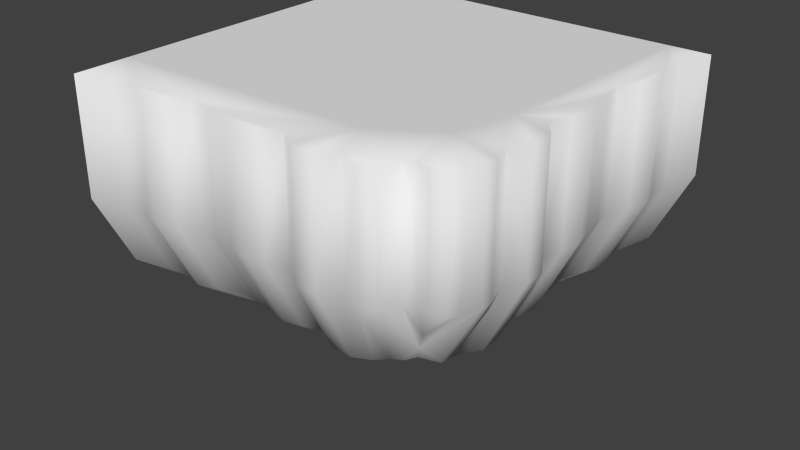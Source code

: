 # Source: 10mCorner.blend  (saved by Blender 2.76.0; exported with 4.5.12 LTS)
import bpy
from mathutils import Matrix  # noqa: F401  (used for matrix-valued properties, if any)

bpy.ops.wm.read_factory_settings(use_empty=True)
scene = bpy.context.scene
scene.name = 'Scene'

# ---- collections
col_collection_1 = bpy.data.collections.new('Collection 1'); scene.collection.children.link(col_collection_1)

# ---- materials (node trees are filled in below, after node groups)
mat_cliff = bpy.data.materials.new('Cliff')
mat_cliff.alpha_threshold = 0.0
mat_cliff.use_transparent_shadow = False
mat_cliff.roughness = 0.5
mat_grass = bpy.data.materials.new('Grass')
mat_grass.alpha_threshold = 0.0
mat_grass.use_transparent_shadow = False
mat_grass.roughness = 0.5

# ---- material node trees

# ---- world
world_world = bpy.data.worlds.new('World'); scene.world = world_world
world_world.color = (0.05088, 0.05088, 0.05088)
world_world.use_sun_shadow = False
world_world.sun_shadow_jitter_overblur = 0.0
world_world.cycles.sampling_method = 'MANUAL'
world_world.cycles.sample_map_resolution = 256

# ---- meshes
me_plane = bpy.data.meshes.new('Plane')
me_plane.from_pydata([(3.688, 2.895e-07, 3.945), (4.0, 0.0, 4.0), (4.368, 2.385e-07, 3.901), (4.491, 1.959e-07, 3.634), (4.691, 1.668e-07, 3.189), (4.691, 1.262e-07, 2.895), (4.527, 1.032e-07, 2.368), (4.8, 8.023e-08, 1.842), (4.8, 5.722e-08, 1.316), (4.418, 3.422e-08, 0.7895), (4.6, 1.121e-08, 0.2632), (4.709, -1.179e-08, -0.2632), (4.563, -3.48e-08, -0.7895), (4.509, -5.781e-08, -1.316), (4.418, -8.081e-08, -1.842), (4.672, -1.038e-07, -2.368), (4.854, -1.268e-07, -2.895), (4.672, -1.498e-07, -3.421), (4.763, -1.728e-07, -3.947), (4.891, -1.958e-07, -4.474), (5.0, -2.187e-07, -5.0), (-5.0, -2.186e-07, -5.0), (-5.0, 2.186e-07, 5.0), (-4.474, 2.138e-07, 4.891), (-3.947, 2.082e-07, 4.763), (-3.421, 2.042e-07, 4.672), (-2.895, 2.122e-07, 4.854), (-2.368, 2.042e-07, 4.672), (-1.842, 1.931e-07, 4.418), (-1.316, 1.971e-07, 4.509), (-0.7895, 1.995e-07, 4.563), (-0.2632, 2.058e-07, 4.709), (0.2632, 2.011e-07, 4.6), (0.7895, 1.931e-07, 4.418), (1.316, 2.098e-07, 4.8), (1.842, 2.098e-07, 4.8), (2.368, 1.979e-07, 4.527), (2.895, 2.05e-07, 4.691), (3.225, 2.431e-07, 4.445), (3.407, 2.626e-07, 4.043), (3.407, -3.0, 4.043), (3.688, -3.0, 3.945), (4.0, -3.0, 4.0), (5.0, -3.0, -5.0), (-5.0, -8.0, -5.0), (-5.0, -8.0, 3.497e-07), (-5.0, -5.0, 4.0), (-5.0, -3.0, 5.0), (-4.474, -3.0, 4.891), (-3.947, -3.0, 4.763), (-3.421, -3.0, 4.672), (-2.895, -3.0, 4.854), (-2.368, -3.0, 4.672), (-1.842, -3.0, 4.418), (-1.316, -3.0, 4.509), (-0.7895, -3.0, 4.563), (-0.2632, -3.0, 4.709), (0.2632, -3.0, 4.6), (0.7895, -3.0, 4.418), (1.316, -3.0, 4.8), (1.842, -3.0, 4.8), (2.368, -3.0, 4.527), (2.895, -3.0, 4.691), (3.225, -3.0, 4.445), (3.053, -4.632, 3.053), (3.526, -3.907, 3.526), (-0.7717, -8.0, -0.7717), (-0.9696, -8.0, -0.5514), (-1.316, -8.0, -0.4914), (-1.842, -8.0, -0.5824), (-2.368, -8.0, -0.3276), (-2.895, -8.0, -0.1456), (-3.421, -8.0, -0.3276), (-3.947, -8.0, -0.2366), (-4.474, -8.0, -0.1092), (4.768e-07, -8.0, -5.0), (-0.1092, -8.0, -4.474), (-0.2366, -8.0, -3.947), (-0.3276, -8.0, -3.421), (-0.1456, -8.0, -2.895), (-0.3276, -8.0, -2.368), (-0.5824, -8.0, -1.842), (-0.4914, -8.0, -1.316), (-0.6169, -8.0, -1.035), (-4.474, -5.0, 3.891), (-3.947, -5.0, 3.763), (-3.421, -5.0, 3.672), (-2.895, -5.0, 3.854), (-2.368, -5.0, 3.672), (-1.842, -5.0, 3.418), (-1.316, -5.0, 3.509), (-0.7895, -5.0, 3.563), (-0.2632, -5.0, 3.709), (0.2632, -5.0, 3.6), (0.7895, -5.0, 3.418), (1.316, -5.0, 3.8), (1.842, -5.0, 3.8), (2.27, -5.0, 3.592), (2.502, -5.0, 3.33), (2.766, -5.0, 3.183), (2.911, -5.0, 2.911), (-0.7368, -7.979, -0.7368), (-0.2632, -7.502, -0.2632), (0.2105, -6.971, 0.2105), (0.6842, -6.863, 0.6842), (1.158, -6.468, 1.158), (1.632, -5.869, 1.632), (2.105, -5.597, 2.105), (2.579, -5.325, 2.579), (4.854, -3.0, -2.895), (3.854, -5.0, -2.895), (3.672, -5.0, -3.421), (4.672, -3.0, -3.421), (4.672, -3.0, -2.368), (3.672, -5.0, -2.368), (3.763, -5.0, -3.947), (4.763, -3.0, -3.947), (4.418, -3.0, -1.842), (3.418, -5.0, -1.842), (3.891, -5.0, -4.474), (4.891, -3.0, -4.474), (4.509, -3.0, -1.316), (3.509, -5.0, -1.316), (4.0, -5.0, -5.0), (4.563, -3.0, -0.7895), (3.563, -5.0, -0.7895), (4.709, -3.0, -0.2632), (3.709, -5.0, -0.2632), (4.6, -3.0, 0.2632), (3.6, -5.0, 0.2632), (4.418, -3.0, 0.7895), (3.418, -5.0, 0.7895), (4.8, -3.0, 1.316), (3.8, -5.0, 1.316), (4.8, -3.0, 1.842), (3.8, -5.0, 1.842), (4.527, -3.0, 2.368), (3.568, -5.0, 2.15), (4.691, -3.0, 2.895), (3.459, -5.0, 2.458), (4.691, -3.0, 3.189), (3.418, -5.0, 2.766), (4.491, -3.0, 3.634), (4.368, -3.0, 3.901), (3.962, -2.187e-07, -5.0), (-5.0, 1.54e-07, 3.522), (3.64, -1.907e-06, 0.9183), (3.306, -1.907e-06, 2.412), (1.852, -1.907e-06, 3.335)], [], [(40, 41, 0), (0, 41, 42), (94, 103, 104), (103, 94, 93), (148, 146, 21), (47, 48, 23), (48, 49, 24), (49, 50, 25), (50, 51, 26), (51, 52, 27), (52, 53, 28), (53, 54, 29), (54, 55, 30), (55, 56, 31), (56, 57, 32), (57, 58, 33), (58, 59, 34), (59, 60, 35), (60, 61, 36), (61, 62, 37), (62, 63, 38), (63, 40, 39), (42, 41, 65), (45, 74, 84), (46, 84, 48), (84, 85, 49), (85, 86, 50), (50, 86, 87), (87, 88, 52), (88, 89, 53), (53, 89, 90), (54, 90, 91), (55, 91, 92), (92, 93, 57), (93, 94, 58), (58, 94, 95), (95, 96, 60), (96, 97, 61), (97, 98, 62), (98, 99, 63), (63, 99, 64), (92, 67, 101), (68, 67, 91), (89, 69, 68), (70, 69, 89), (71, 70, 88), (86, 72, 71), (73, 72, 86), (74, 73, 85), (102, 93, 92), (106, 97, 96), (107, 98, 97), (108, 99, 98), (100, 99, 108), (110, 111, 112), (113, 114, 110), (109, 112, 17), (112, 111, 115), (79, 78, 111), (117, 118, 114), (113, 109, 16), (114, 80, 79), (112, 116, 18), (116, 115, 119), (111, 78, 77), (122, 118, 117), (117, 113, 15), (118, 81, 80), (116, 120, 19), (115, 77, 76), (125, 122, 121), (121, 117, 14), (82, 81, 118), (20, 19, 120), (72, 44, 78), (119, 76, 75), (127, 125, 124), (124, 121, 13), (125, 83, 82), (40, 64, 65), (128, 129, 127), (126, 124, 12), (83, 125, 101), (130, 131, 129), (128, 126, 11), (102, 101, 127), (133, 131, 130), (130, 128, 10), (134, 135, 133), (132, 130, 9), (136, 137, 135), (134, 132, 8), (139, 137, 136), (6, 136, 134), (106, 105, 135), (141, 139, 138), (138, 136, 6), (107, 106, 137), (140, 138, 5), (108, 107, 139), (142, 140, 4), (100, 108, 141), (42, 65, 143), (143, 142, 3), (42, 143, 2), (95, 104, 105), (120, 119, 123), (103, 102, 129), (104, 103, 131), (105, 104, 133), (64, 141, 140), (65, 64, 142), (146, 13, 14), (39, 40, 0), (1, 0, 42), (95, 94, 104), (102, 103, 93), (21, 145, 148), (148, 147, 146), (146, 144, 21), (22, 47, 23), (23, 48, 24), (24, 49, 25), (25, 50, 26), (26, 51, 27), (27, 52, 28), (28, 53, 29), (29, 54, 30), (30, 55, 31), (31, 56, 32), (32, 57, 33), (33, 58, 34), (34, 59, 35), (35, 60, 36), (36, 61, 37), (37, 62, 38), (38, 63, 39), (46, 45, 84), (47, 46, 48), (48, 84, 49), (49, 85, 50), (51, 50, 87), (51, 87, 52), (52, 88, 53), (54, 53, 90), (55, 54, 91), (56, 55, 92), (56, 92, 57), (57, 93, 58), (59, 58, 95), (59, 95, 60), (60, 96, 61), (61, 97, 62), (62, 98, 63), (100, 64, 99), (40, 63, 64), (66, 101, 67), (92, 91, 67), (90, 68, 91), (90, 89, 68), (88, 70, 89), (87, 71, 88), (87, 86, 71), (85, 73, 86), (84, 74, 85), (101, 102, 92), (105, 106, 96), (106, 107, 97), (107, 108, 98), (109, 110, 112), (109, 113, 110), (16, 109, 17), (116, 112, 115), (110, 79, 111), (113, 117, 114), (15, 113, 16), (110, 114, 79), (17, 112, 18), (120, 116, 119), (115, 111, 77), (121, 122, 117), (14, 117, 15), (114, 118, 80), (18, 116, 19), (119, 115, 76), (124, 125, 121), (13, 121, 14), (122, 82, 118), (43, 20, 120), (83, 66, 68), (67, 68, 66), (69, 70, 72), (73, 74, 44), (70, 71, 72), (74, 45, 44), (83, 68, 69), (72, 73, 44), (83, 69, 81), (81, 82, 83), (79, 80, 78), (75, 76, 44), (78, 80, 81), (44, 76, 77), (81, 69, 72), (44, 77, 78), (78, 81, 72), (123, 119, 75), (126, 127, 124), (12, 124, 13), (122, 125, 82), (41, 40, 65), (126, 128, 127), (11, 126, 12), (127, 101, 125), (66, 83, 101), (128, 130, 129), (10, 128, 11), (129, 102, 127), (132, 133, 130), (9, 130, 10), (132, 134, 133), (8, 132, 9), (134, 136, 135), (7, 134, 8), (138, 139, 136), (7, 6, 134), (137, 106, 135), (140, 141, 138), (5, 138, 6), (139, 107, 137), (4, 140, 5), (141, 108, 139), (3, 142, 4), (2, 143, 3), (1, 42, 2), (96, 95, 105), (43, 120, 123), (131, 103, 129), (133, 104, 131), (135, 105, 133), (140, 142, 64), (64, 100, 141), (143, 65, 142), (0, 1, 3), (37, 38, 36), (1, 2, 3), (36, 38, 39), (39, 0, 147), (3, 4, 147), (6, 146, 147), (4, 5, 147), (34, 35, 148), (0, 3, 147), (35, 36, 148), (31, 32, 30), (33, 34, 148), (5, 6, 147), (9, 10, 146), (7, 8, 146), (30, 32, 33), (7, 146, 6), (30, 33, 148), (28, 29, 148), (26, 27, 25), (22, 23, 145), (25, 27, 28), (145, 23, 24), (29, 30, 148), (145, 24, 25), (10, 11, 146), (145, 25, 28), (9, 146, 8), (145, 28, 148), (20, 144, 19), (148, 36, 39), (144, 17, 18), (147, 148, 39), (12, 146, 11), (14, 15, 17), (18, 19, 144), (15, 16, 17), (144, 14, 17), (13, 146, 12), (144, 146, 14)])
me_plane.polygons.foreach_set('use_smooth', [True] * 284)
me_plane.polygons.foreach_set('material_index', [0, 0, 0, 0, 1, 0, 0, 0, 0, 0, 0, 0, 0, 0, 0, 0, 0, 0, 0, 0, 0, 0, 0, 0, 0, 0, 0, 0, 0, 0, 0, 0, 0, 0, 0, 0, 0, 0, 0, 0, 0, 0, 0, 0, 0, 0, 0, 0, 0, 0, 0, 0, 0, 0, 0, 0, 0, 0, 0, 0, 0, 0, 0, 0, 0, 0, 0, 0, 0, 0, 0, 0, 0, 0, 0, 0, 0, 0, 0, 0, 0, 0, 0, 0, 0, 0, 0, 0, 0, 0, 0, 0, 0, 0, 0, 0, 0, 0, 0, 0, 0, 0, 0, 0, 0, 0, 0, 0, 0, 0, 0, 0, 1, 0, 0, 0, 0, 1, 1, 1, 0, 0, 0, 0, 0, 0, 0, 0, 0, 0, 0, 0, 0, 0, 0, 0, 0, 0, 0, 0, 0, 0, 0, 0, 0, 0, 0, 0, 0, 0, 0, 0, 0, 0, 0, 0, 0, 0, 0, 0, 0, 0, 0, 0, 0, 0, 0, 0, 0, 0, 0, 0, 0, 0, 0, 0, 0, 0, 0, 0, 0, 0, 0, 0, 0, 0, 0, 0, 0, 0, 0, 0, 0, 0, 0, 0, 0, 0, 0, 0, 0, 0, 0, 0, 0, 0, 0, 0, 0, 0, 0, 0, 0, 0, 0, 0, 0, 0, 0, 0, 0, 0, 0, 0, 0, 0, 0, 0, 0, 0, 0, 0, 0, 0, 0, 0, 0, 0, 0, 0, 0, 0, 0, 1, 1, 1, 1, 1, 1, 1, 1, 1, 1, 1, 1, 1, 1, 1, 1, 1, 1, 1, 1, 1, 1, 1, 1, 1, 1, 1, 1, 1, 1, 1, 1, 1, 1, 1, 1, 1, 1, 1, 1, 1])
_uv = me_plane.uv_layers.new(name='UVMap')
_uv.uv.foreach_set('vector', [0.9341, 0.625, 0.9653, 0.625, 0.9653, 1.0, 0.9653, 1.0, 0.9653, 0.625, 1.0, 0.625, 0.6433, 0.375, 0.5789, 0.1286, 0.6316, 0.1421, 0.5789, 0.1286, 0.6433, 0.375, 0.5848, 0.375, 0.6852, 0.1665, 0.864, 0.4082, 0.0, 1.0, 0.0, 0.625, 0.05848, 0.625, 0.05848, 1.0, 0.05848, 0.625, 0.117, 0.625, 0.117, 1.0, 0.117, 0.625, 0.1754, 0.625, 0.1754, 1.0, 0.1754, 0.625, 0.2339, 0.625, 0.2339, 1.0, 0.2339, 0.625, 0.2924, 0.625, 0.2924, 1.0, 0.2924, 0.625, 0.3509, 0.625, 0.3509, 1.0, 0.3509, 0.625, 0.4094, 0.625, 0.4094, 1.0, 0.4094, 0.625, 0.4678, 0.625, 0.4678, 1.0, 0.4678, 0.625, 0.5263, 0.625, 0.5263, 1.0, 0.5263, 0.625, 0.5848, 0.625, 0.5848, 1.0, 0.5848, 0.625, 0.6433, 0.625, 0.6433, 1.0, 0.6433, 0.625, 0.7018, 0.625, 0.7018, 1.0, 0.7018, 0.625, 0.7602, 0.625, 0.7602, 1.0, 0.7602, 0.625, 0.8187, 0.625, 0.8187, 1.0, 0.8187, 0.625, 0.8772, 0.625, 0.8772, 1.0, 0.8772, 0.625, 0.9138, 0.625, 0.9138, 1.0, 0.9138, 0.625, 0.9341, 0.625, 0.9341, 1.0, 1.0, 0.625, 0.9653, 0.625, 0.9474, 0.5116, 0.0, 0.0, 0.05848, 0.0, 0.05848, 0.375, 0.0, 0.375, 0.05848, 0.375, 0.05848, 0.625, 0.05848, 0.375, 0.117, 0.375, 0.117, 0.625, 0.117, 0.375, 0.1754, 0.375, 0.1754, 0.625, 0.1754, 0.625, 0.1754, 0.375, 0.2339, 0.375, 0.2339, 0.375, 0.2924, 0.375, 0.2924, 0.625, 0.2924, 0.375, 0.3509, 0.375, 0.3509, 0.625, 0.3509, 0.625, 0.3509, 0.375, 0.4094, 0.375, 0.4094, 0.625, 0.4094, 0.375, 0.4678, 0.375, 0.4678, 0.625, 0.4678, 0.375, 0.5263, 0.375, 0.5263, 0.375, 0.5848, 0.375, 0.5848, 0.625, 0.5848, 0.375, 0.6433, 0.375, 0.6433, 0.625, 0.6433, 0.625, 0.6433, 0.375, 0.7018, 0.375, 0.7018, 0.375, 0.7602, 0.375, 0.7602, 0.625, 0.7602, 0.375, 0.8078, 0.375, 0.8187, 0.625, 0.8078, 0.375, 0.8335, 0.375, 0.8772, 0.625, 0.8335, 0.375, 0.8629, 0.375, 0.9138, 0.625, 0.9138, 0.625, 0.8629, 0.375, 0.8947, 0.421, 0.5263, 0.375, 0.4478, 0.0, 0.4737, 0.002628, 0.4094, 0.0, 0.4478, 0.0, 0.4678, 0.375, 0.3509, 0.375, 0.3509, 0.0, 0.4094, 0.0, 0.2924, 0.0, 0.3509, 0.0, 0.3509, 0.375, 0.2339, 0.0, 0.2924, 0.0, 0.2924, 0.375, 0.1754, 0.375, 0.1754, 0.0, 0.2339, 0.0, 0.117, 0.0, 0.1754, 0.0, 0.1754, 0.375, 0.05848, 0.0, 0.117, 0.0, 0.117, 0.375, 0.5263, 0.06221, 0.5848, 0.375, 0.5263, 0.375, 0.7368, 0.2664, 0.8078, 0.375, 0.7602, 0.375, 0.7895, 0.3004, 0.8335, 0.375, 0.8078, 0.375, 0.8421, 0.3344, 0.8629, 0.375, 0.8335, 0.375, 0.8791, 0.375, 0.8629, 0.375, 0.8421, 0.3344, 0.7661, 0.375, 0.8246, 0.375, 0.8246, 0.625, 0.7076, 0.625, 0.7076, 0.375, 0.7661, 0.375, 0.7661, 0.625, 0.8246, 0.625, 0.8246, 1.0, 0.8246, 0.625, 0.8246, 0.375, 0.883, 0.375, 0.7661, 0.0, 0.8246, 0.0, 0.8246, 0.375, 0.6491, 0.625, 0.6491, 0.375, 0.7076, 0.375, 0.7076, 0.625, 0.7661, 0.625, 0.7661, 1.0, 0.7076, 0.375, 0.7076, 0.0, 0.7661, 0.0, 0.8246, 0.625, 0.883, 0.625, 0.883, 1.0, 0.883, 0.625, 0.883, 0.375, 0.9415, 0.375, 0.8246, 0.375, 0.8246, 0.0, 0.883, 0.0, 0.5906, 0.375, 0.6491, 0.375, 0.6491, 0.625, 0.6491, 0.625, 0.7076, 0.625, 0.7076, 1.0, 0.6491, 0.375, 0.6491, 0.0, 0.7076, 0.0, 0.883, 0.625, 0.9415, 0.625, 0.9415, 1.0, 0.883, 0.375, 0.883, 0.0, 0.9415, 0.0, 0.5322, 0.375, 0.5906, 0.375, 0.5906, 0.625, 0.5906, 0.625, 0.6491, 0.625, 0.6491, 1.0, 0.5906, 0.0, 0.6491, 0.0, 0.6491, 0.375, 1.0, 1.0, 0.9415, 1.0, 0.9415, 0.625, 0.3158, 0.06552, 0.0, 1.0, 0.9345, 0.6842, 0.9415, 0.375, 0.9415, 0.0, 1.0, 0.0, 0.4737, 0.375, 0.5322, 0.375, 0.5322, 0.625, 0.5322, 0.625, 0.5906, 0.625, 0.5906, 1.0, 0.5322, 0.375, 0.5595, 0.0, 0.5906, 0.0, 0.9341, 0.625, 0.8947, 0.421, 0.9474, 0.5116, 0.4152, 0.625, 0.4152, 0.375, 0.4737, 0.375, 0.4737, 0.625, 0.5322, 0.625, 0.5322, 1.0, 0.5595, 0.0, 0.5322, 0.375, 0.5263, 0.002628, 0.3567, 0.625, 0.3567, 0.375, 0.4152, 0.375, 0.4152, 0.625, 0.4737, 0.625, 0.4737, 1.0, 0.4737, 0.06221, 0.5263, 0.002628, 0.4737, 0.375, 0.2982, 0.375, 0.3567, 0.375, 0.3567, 0.625, 0.3567, 0.625, 0.4152, 0.625, 0.4152, 1.0, 0.2398, 0.625, 0.2398, 0.375, 0.2982, 0.375, 0.2982, 0.625, 0.3567, 0.625, 0.3567, 1.0, 0.1813, 0.625, 0.2055, 0.375, 0.2398, 0.375, 0.2398, 0.625, 0.2982, 0.625, 0.2982, 1.0, 0.1713, 0.375, 0.2055, 0.375, 0.1813, 0.625, 0.1813, 1.0, 0.1813, 0.625, 0.2398, 0.625, 0.2632, 0.2664, 0.3158, 0.1915, 0.2398, 0.375, 0.1371, 0.375, 0.1713, 0.375, 0.1228, 0.625, 0.1228, 0.625, 0.1813, 0.625, 0.1813, 1.0, 0.2105, 0.3004, 0.2632, 0.2664, 0.2055, 0.375, 0.0901, 0.625, 0.1228, 0.625, 0.1228, 1.0, 0.1579, 0.3344, 0.2105, 0.3004, 0.1713, 0.375, 0.04072, 0.625, 0.0901, 0.625, 0.0901, 1.0, 0.1209, 0.375, 0.1579, 0.3344, 0.1371, 0.375, 0.0, 0.625, 0.05263, 0.5116, 0.01105, 0.625, 0.01105, 0.625, 0.04072, 0.625, 0.04072, 1.0, 0.0, 0.625, 0.01105, 0.625, 0.01105, 1.0, 0.7018, 0.375, 0.6316, 0.1421, 0.6842, 0.1915, 0.9415, 0.625, 0.9415, 0.375, 1.0, 0.375, 0.4211, 0.1286, 0.4737, 0.06221, 0.4152, 0.375, 0.3684, 0.1421, 0.4211, 0.1286, 0.3567, 0.375, 0.3158, 0.1915, 0.3684, 0.1421, 0.2982, 0.375, 0.1053, 0.421, 0.1371, 0.375, 0.0901, 0.625, 0.05263, 0.5116, 0.1053, 0.421, 0.04072, 0.625, 0.864, 0.4082, 0.9509, 0.6316, 0.9418, 0.6842, 0.9341, 1.0, 0.9341, 0.625, 0.9653, 1.0, 1.0, 1.0, 0.9653, 1.0, 1.0, 0.625, 0.7018, 0.375, 0.6433, 0.375, 0.6316, 0.1421, 0.5263, 0.06221, 0.5789, 0.1286, 0.5848, 0.375, 0.0, 1.0, 0.0, 0.1478, 0.6852, 0.1665, 0.6852, 0.1665, 0.8306, 0.2588, 0.864, 0.4082, 0.864, 0.4082, 0.8962, 1.0, 0.0, 1.0, 0.0, 1.0, 0.0, 0.625, 0.05848, 1.0, 0.05848, 1.0, 0.05848, 0.625, 0.117, 1.0, 0.117, 1.0, 0.117, 0.625, 0.1754, 1.0, 0.1754, 1.0, 0.1754, 0.625, 0.2339, 1.0, 0.2339, 1.0, 0.2339, 0.625, 0.2924, 1.0, 0.2924, 1.0, 0.2924, 0.625, 0.3509, 1.0, 0.3509, 1.0, 0.3509, 0.625, 0.4094, 1.0, 0.4094, 1.0, 0.4094, 0.625, 0.4678, 1.0, 0.4678, 1.0, 0.4678, 0.625, 0.5263, 1.0, 0.5263, 1.0, 0.5263, 0.625, 0.5848, 1.0, 0.5848, 1.0, 0.5848, 0.625, 0.6433, 1.0, 0.6433, 1.0, 0.6433, 0.625, 0.7018, 1.0, 0.7018, 1.0, 0.7018, 0.625, 0.7602, 1.0, 0.7602, 1.0, 0.7602, 0.625, 0.8187, 1.0, 0.8187, 1.0, 0.8187, 0.625, 0.8772, 1.0, 0.8772, 1.0, 0.8772, 0.625, 0.9138, 1.0, 0.9138, 1.0, 0.9138, 0.625, 0.9341, 1.0, 0.0, 0.375, 0.0, 0.0, 0.05848, 0.375, 0.0, 0.625, 0.0, 0.375, 0.05848, 0.625, 0.05848, 0.625, 0.05848, 0.375, 0.117, 0.625, 0.117, 0.625, 0.117, 0.375, 0.1754, 0.625, 0.2339, 0.625, 0.1754, 0.625, 0.2339, 0.375, 0.2339, 0.625, 0.2339, 0.375, 0.2924, 0.625, 0.2924, 0.625, 0.2924, 0.375, 0.3509, 0.625, 0.4094, 0.625, 0.3509, 0.625, 0.4094, 0.375, 0.4678, 0.625, 0.4094, 0.625, 0.4678, 0.375, 0.5263, 0.625, 0.4678, 0.625, 0.5263, 0.375, 0.5263, 0.625, 0.5263, 0.375, 0.5848, 0.625, 0.5848, 0.625, 0.5848, 0.375, 0.6433, 0.625, 0.7018, 0.625, 0.6433, 0.625, 0.7018, 0.375, 0.7018, 0.625, 0.7018, 0.375, 0.7602, 0.625, 0.7602, 0.625, 0.7602, 0.375, 0.8187, 0.625, 0.8187, 0.625, 0.8078, 0.375, 0.8772, 0.625, 0.8772, 0.625, 0.8335, 0.375, 0.9138, 0.625, 0.8791, 0.375, 0.8947, 0.421, 0.8629, 0.375, 0.9341, 0.625, 0.9138, 0.625, 0.8947, 0.421, 0.4698, 0.0, 0.4737, 0.002628, 0.4478, 0.0, 0.5263, 0.375, 0.4678, 0.375, 0.4478, 0.0, 0.4094, 0.375, 0.4094, 0.0, 0.4678, 0.375, 0.4094, 0.375, 0.3509, 0.375, 0.4094, 0.0, 0.2924, 0.375, 0.2924, 0.0, 0.3509, 0.375, 0.2339, 0.375, 0.2339, 0.0, 0.2924, 0.375, 0.2339, 0.375, 0.1754, 0.375, 0.2339, 0.0, 0.117, 0.375, 0.117, 0.0, 0.1754, 0.375, 0.05848, 0.375, 0.05848, 0.0, 0.117, 0.375, 0.4737, 0.002628, 0.5263, 0.06221, 0.5263, 0.375, 0.6842, 0.1915, 0.7368, 0.2664, 0.7602, 0.375, 0.7368, 0.2664, 0.7895, 0.3004, 0.8078, 0.375, 0.7895, 0.3004, 0.8421, 0.3344, 0.8335, 0.375, 0.7661, 0.625, 0.7661, 0.375, 0.8246, 0.625, 0.7661, 0.625, 0.7076, 0.625, 0.7661, 0.375, 0.7661, 1.0, 0.7661, 0.625, 0.8246, 1.0, 0.883, 0.625, 0.8246, 0.625, 0.883, 0.375, 0.7661, 0.375, 0.7661, 0.0, 0.8246, 0.375, 0.7076, 0.625, 0.6491, 0.625, 0.7076, 0.375, 0.7076, 1.0, 0.7076, 0.625, 0.7661, 1.0, 0.7661, 0.375, 0.7076, 0.375, 0.7661, 0.0, 0.8246, 1.0, 0.8246, 0.625, 0.883, 1.0, 0.9415, 0.625, 0.883, 0.625, 0.9415, 0.375, 0.883, 0.375, 0.8246, 0.375, 0.883, 0.0, 0.5906, 0.625, 0.5906, 0.375, 0.6491, 0.625, 0.6491, 1.0, 0.6491, 0.625, 0.7076, 1.0, 0.7076, 0.375, 0.6491, 0.375, 0.7076, 0.0, 0.883, 1.0, 0.883, 0.625, 0.9415, 1.0, 0.9415, 0.375, 0.883, 0.375, 0.9415, 0.0, 0.5322, 0.625, 0.5322, 0.375, 0.5906, 0.625, 0.5906, 1.0, 0.5906, 0.625, 0.6491, 1.0, 0.5906, 0.375, 0.5906, 0.0, 0.6491, 0.375, 1.0, 0.625, 1.0, 1.0, 0.9415, 0.625, 0.9126, 0.1579, 0.9396, 0.06038, 0.7368, 0.09828, 0.8421, 0.08736, 0.7368, 0.09828, 0.9396, 0.06038, 0.6316, 0.1165, 0.5263, 0.06552, 0.3158, 0.06552, 0.2105, 0.04732, 0.1053, 0.02184, 0.0, 1.0, 0.5263, 0.06552, 0.4211, 0.02912, 0.3158, 0.06552, 0.1053, 0.02184, 0.0, 0.0, 0.0, 1.0, 0.9126, 0.1579, 0.7368, 0.09828, 0.6316, 0.1165, 0.3158, 0.06552, 0.2105, 0.04732, 0.0, 1.0, 0.9126, 0.1579, 0.6316, 0.1165, 0.8835, 0.3684, 0.8835, 0.3684, 0.9017, 0.2632, 0.9126, 0.1579, 0.9709, 0.5789, 0.9345, 0.4737, 0.9345, 0.6842, 1.0, 1.0, 0.9782, 0.8947, 0.0, 1.0, 0.9345, 0.6842, 0.9345, 0.4737, 0.8835, 0.3684, 0.0, 1.0, 0.9782, 0.8947, 0.9527, 0.7895, 0.8835, 0.3684, 0.6316, 0.1165, 0.3158, 0.06552, 0.0, 1.0, 0.9527, 0.7895, 0.9345, 0.6842, 0.9345, 0.6842, 0.8835, 0.3684, 0.3158, 0.06552, 1.0, 0.375, 0.9415, 0.375, 1.0, 0.0, 0.4737, 0.625, 0.4737, 0.375, 0.5322, 0.625, 0.5322, 1.0, 0.5322, 0.625, 0.5906, 1.0, 0.5906, 0.375, 0.5322, 0.375, 0.5906, 0.0, 0.9653, 0.625, 0.9341, 0.625, 0.9474, 0.5116, 0.4737, 0.625, 0.4152, 0.625, 0.4737, 0.375, 0.4737, 1.0, 0.4737, 0.625, 0.5322, 1.0, 0.4737, 0.375, 0.5263, 0.002628, 0.5322, 0.375, 0.5302, 0.0, 0.5595, 0.0, 0.5263, 0.002628, 0.4152, 0.625, 0.3567, 0.625, 0.4152, 0.375, 0.4152, 1.0, 0.4152, 0.625, 0.4737, 1.0, 0.4152, 0.375, 0.4737, 0.06221, 0.4737, 0.375, 0.2982, 0.625, 0.2982, 0.375, 0.3567, 0.625, 0.3567, 1.0, 0.3567, 0.625, 0.4152, 1.0, 0.2982, 0.625, 0.2398, 0.625, 0.2982, 0.375, 0.2982, 1.0, 0.2982, 0.625, 0.3567, 1.0, 0.2398, 0.625, 0.1813, 0.625, 0.2398, 0.375, 0.2398, 1.0, 0.2398, 0.625, 0.2982, 1.0, 0.1228, 0.625, 0.1713, 0.375, 0.1813, 0.625, 0.2398, 1.0, 0.1813, 1.0, 0.2398, 0.625, 0.2055, 0.375, 0.2632, 0.2664, 0.2398, 0.375, 0.0901, 0.625, 0.1371, 0.375, 0.1228, 0.625, 0.1228, 1.0, 0.1228, 0.625, 0.1813, 1.0, 0.1713, 0.375, 0.2105, 0.3004, 0.2055, 0.375, 0.0901, 1.0, 0.0901, 0.625, 0.1228, 1.0, 0.1371, 0.375, 0.1579, 0.3344, 0.1713, 0.375, 0.04072, 1.0, 0.04072, 0.625, 0.0901, 1.0, 0.01105, 1.0, 0.01105, 0.625, 0.04072, 1.0, 0.0, 1.0, 0.0, 0.625, 0.01105, 1.0, 0.7602, 0.375, 0.7018, 0.375, 0.6842, 0.1915, 1.0, 0.625, 0.9415, 0.625, 1.0, 0.375, 0.3567, 0.375, 0.4211, 0.1286, 0.4152, 0.375, 0.2982, 0.375, 0.3684, 0.1421, 0.3567, 0.375, 0.2398, 0.375, 0.3158, 0.1915, 0.2982, 0.375, 0.0901, 0.625, 0.04072, 0.625, 0.1053, 0.421, 0.1053, 0.421, 0.1209, 0.375, 0.1371, 0.375, 0.01105, 0.625, 0.05263, 0.5116, 0.04072, 0.625, 0.8688, 0.1055, 0.9, 0.1, 0.9491, 0.1366, 0.7895, 0.03094, 0.8225, 0.0555, 0.7368, 0.04732, 0.9, 0.1, 0.9368, 0.1099, 0.9491, 0.1366, 0.7368, 0.04732, 0.8225, 0.0555, 0.8407, 0.09571, 0.8407, 0.09571, 0.8688, 0.1055, 0.8306, 0.2588, 0.9491, 0.1366, 0.9691, 0.1811, 0.8306, 0.2588, 0.9527, 0.2632, 0.864, 0.4082, 0.8306, 0.2588, 0.9691, 0.1811, 0.9691, 0.2105, 0.8306, 0.2588, 0.6316, 0.02002, 0.6842, 0.02002, 0.6852, 0.1665, 0.8688, 0.1055, 0.9491, 0.1366, 0.8306, 0.2588, 0.6842, 0.02002, 0.7368, 0.04732, 0.6852, 0.1665, 0.4737, 0.02912, 0.5263, 0.04004, 0.4211, 0.04368, 0.5789, 0.05824, 0.6316, 0.02002, 0.6852, 0.1665, 0.9691, 0.2105, 0.9527, 0.2632, 0.8306, 0.2588, 0.9418, 0.4211, 0.96, 0.4737, 0.864, 0.4082, 0.98, 0.3158, 0.98, 0.3684, 0.864, 0.4082, 0.4211, 0.04368, 0.5263, 0.04004, 0.5789, 0.05824, 0.98, 0.3158, 0.864, 0.4082, 0.9527, 0.2632, 0.4211, 0.04368, 0.5789, 0.05824, 0.6852, 0.1665, 0.3158, 0.05824, 0.3684, 0.04914, 0.6852, 0.1665, 0.2105, 0.01456, 0.2632, 0.03276, 0.1579, 0.03276, 0.0, 0.0, 0.05263, 0.01092, 0.0, 0.1478, 0.1579, 0.03276, 0.2632, 0.03276, 0.3158, 0.05824, 0.0, 0.1478, 0.05263, 0.01092, 0.1053, 0.02366, 0.3684, 0.04914, 0.4211, 0.04368, 0.6852, 0.1665, 0.0, 0.1478, 0.1053, 0.02366, 0.1579, 0.03276, 0.96, 0.4737, 0.9709, 0.5263, 0.864, 0.4082, 0.0, 0.1478, 0.1579, 0.03276, 0.3158, 0.05824, 0.9418, 0.4211, 0.864, 0.4082, 0.98, 0.3684, 0.0, 0.1478, 0.3158, 0.05824, 0.6852, 0.1665, 1.0, 1.0, 0.8962, 1.0, 0.9891, 0.9474, 0.6852, 0.1665, 0.7368, 0.04732, 0.8407, 0.09571, 0.8962, 1.0, 0.9672, 0.8421, 0.9763, 0.8947, 0.8306, 0.2588, 0.6852, 0.1665, 0.8407, 0.09571, 0.9563, 0.5789, 0.864, 0.4082, 0.9709, 0.5263, 0.9418, 0.6842, 0.9672, 0.7368, 0.9672, 0.8421, 0.9763, 0.8947, 0.9891, 0.9474, 0.8962, 1.0, 0.9672, 0.7368, 0.9854, 0.7895, 0.9672, 0.8421, 0.8962, 1.0, 0.9418, 0.6842, 0.9672, 0.8421, 0.9509, 0.6316, 0.864, 0.4082, 0.9563, 0.5789, 0.8962, 1.0, 0.864, 0.4082, 0.9418, 0.6842])
me_plane.materials.append(mat_cliff)
me_plane.materials.append(mat_grass)
me_plane.use_remesh_preserve_volume = False
me_plane.use_remesh_preserve_attributes = False
me_plane.use_mirror_vertex_groups = False
me_plane.update()

# ---- objects
ob_10mcorner = bpy.data.objects.new('10mCorner', me_plane)

# ---- transforms, parenting, visibility, modifiers, constraints
ob_10mcorner.location = (0.0, 0.0, 0.0)
ob_10mcorner.rotation_euler = (1.571, -0.0, 0.0)
ob_10mcorner.lineart.crease_threshold = 0.0

# ---- collection membership
col_collection_1.objects.link(ob_10mcorner)

# ---- scene / render settings (as saved in the file)
scene.frame_start = 1; scene.frame_end = 250; scene.frame_set(1)
scene.render.engine = 'BLENDER_EEVEE_NEXT'
scene.render.resolution_percentage = 50
scene.render.dither_intensity = 0.0
scene.cycles.use_denoising = False
scene.cycles.samples = 10
scene.cycles.sampling_pattern = 'TABULATED_SOBOL'
scene.cycles.light_sampling_threshold = 0.0
scene.cycles.use_adaptive_sampling = False
scene.cycles.use_light_tree = False
scene.cycles.blur_glossy = 0.0
scene.cycles.pixel_filter_type = 'GAUSSIAN'
scene.cycles.sample_clamp_indirect = 0.0
scene.view_settings.view_transform = 'Standard'
bpy.context.view_layer.update()

# ---- added for rendering (the .blend has no active camera and no usable light): camera, sun
cam_auto = bpy.data.cameras.new('AutoCamera')
cam_auto.lens = 50.0
cam_auto.sensor_width = 36.0
cam_auto.clip_end = 1000.0
ob_auto_camera = bpy.data.objects.new('AutoCamera', cam_auto)
scene.collection.objects.link(ob_auto_camera)
ob_auto_camera.location = (15.0331, -18.0397, 8.0265)
ob_auto_camera.rotation_euler = (1.09748, -7.21219e-08, 0.694738)
scene.camera = ob_auto_camera
light_auto_sun = bpy.data.lights.new('AutoSun', 'SUN')
light_auto_sun.energy = 3.0
light_auto_sun.angle = 0.0523599
ob_auto_sun = bpy.data.objects.new('AutoSun', light_auto_sun)
scene.collection.objects.link(ob_auto_sun)
ob_auto_sun.rotation_euler = (0.872665, 0.174533, 0.523599)
bpy.context.view_layer.update()

